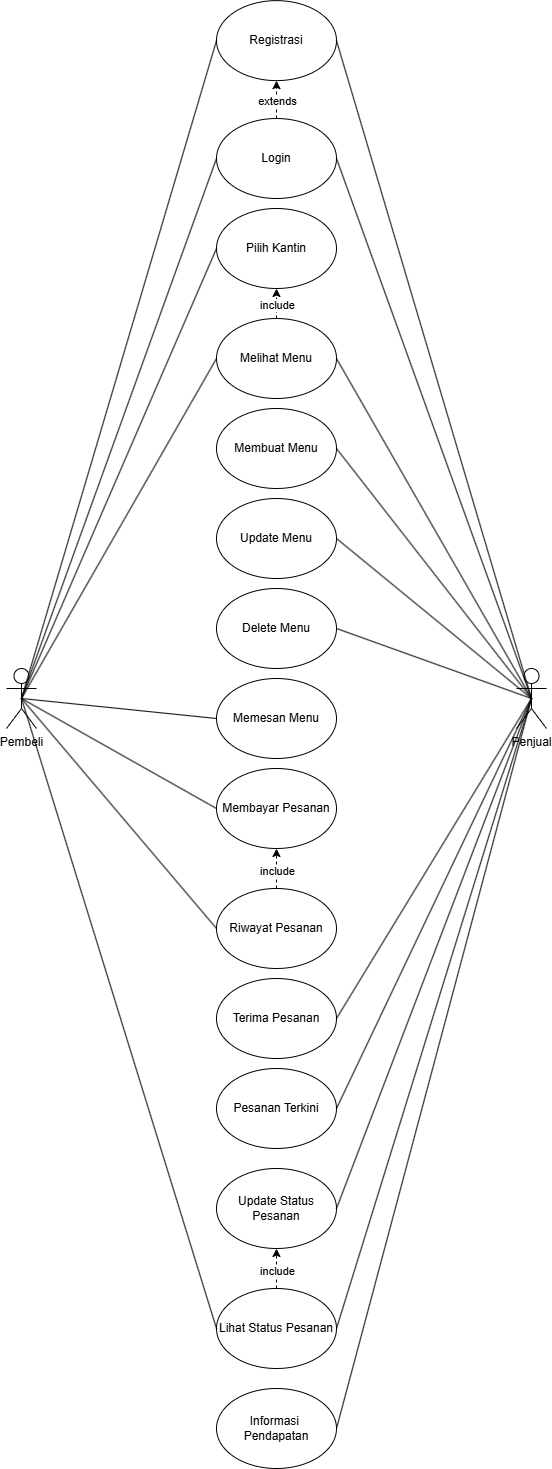

The diagram above was exported from draw.io. Its source (the exported page's mxGraphModel, read from the mxfile embedded in the PNG):
<mxGraphModel dx="2828" dy="2588" grid="1" gridSize="10" guides="1" tooltips="1" connect="1" arrows="1" fold="1" page="1" pageScale="1" pageWidth="850" pageHeight="1100" math="0" shadow="0">
  <root>
    <mxCell id="0" />
    <mxCell id="1" parent="0" />
    <mxCell id="fEDT8ziyMRTjYhhhE0u0-1" parent="1" style="shape=umlActor;verticalLabelPosition=bottom;verticalAlign=top;html=1;outlineConnect=0;" value="Pembeli" vertex="1">
      <mxGeometry height="60" width="30" x="80" y="510" as="geometry" />
    </mxCell>
    <mxCell id="fEDT8ziyMRTjYhhhE0u0-2" parent="1" style="ellipse;whiteSpace=wrap;html=1;" value="Registrasi" vertex="1">
      <mxGeometry height="80" width="120" x="290" y="-157.88" as="geometry" />
    </mxCell>
    <mxCell id="fEDT8ziyMRTjYhhhE0u0-3" parent="1" style="ellipse;whiteSpace=wrap;html=1;" value="Login" vertex="1">
      <mxGeometry height="80" width="120" x="290" y="-40" as="geometry" />
    </mxCell>
    <mxCell id="8pA6xDTAF8rYJ_KEmeIj-32" edge="1" parent="1" source="8pA6xDTAF8rYJ_KEmeIj-2" style="rounded=0;orthogonalLoop=1;jettySize=auto;html=1;exitX=0.5;exitY=0.5;exitDx=0;exitDy=0;exitPerimeter=0;entryX=1;entryY=0.5;entryDx=0;entryDy=0;startArrow=none;startFill=0;endArrow=none;endFill=0;" target="8pA6xDTAF8rYJ_KEmeIj-25">
      <mxGeometry relative="1" as="geometry" />
    </mxCell>
    <mxCell id="8pA6xDTAF8rYJ_KEmeIj-2" parent="1" style="shape=umlActor;verticalLabelPosition=bottom;verticalAlign=top;html=1;outlineConnect=0;" value="Penjual" vertex="1">
      <mxGeometry height="60" width="30" x="590" y="510" as="geometry" />
    </mxCell>
    <mxCell id="8pA6xDTAF8rYJ_KEmeIj-7" edge="1" parent="1" source="fEDT8ziyMRTjYhhhE0u0-3" style="endArrow=classic;dashed=1;html=1;rounded=0;endFill=1;exitX=0.5;exitY=0;exitDx=0;exitDy=0;entryX=0.5;entryY=1;entryDx=0;entryDy=0;" target="fEDT8ziyMRTjYhhhE0u0-2" value="">
      <mxGeometry height="50" relative="1" width="50" as="geometry">
        <mxPoint x="340" y="50" as="sourcePoint" />
        <mxPoint x="390" as="targetPoint" />
      </mxGeometry>
    </mxCell>
    <mxCell id="8pA6xDTAF8rYJ_KEmeIj-10" connectable="0" parent="8pA6xDTAF8rYJ_KEmeIj-7" style="edgeLabel;html=1;align=center;verticalAlign=middle;resizable=0;points=[];" value="extends" vertex="1">
      <mxGeometry relative="1" x="-0.0934" as="geometry">
        <mxPoint as="offset" />
      </mxGeometry>
    </mxCell>
    <mxCell id="8pA6xDTAF8rYJ_KEmeIj-11" parent="1" style="ellipse;whiteSpace=wrap;html=1;" value="Membuat Menu" vertex="1">
      <mxGeometry height="80" width="120" x="290" y="250" as="geometry" />
    </mxCell>
    <mxCell id="H2TEU_ggkdMvNnsOkey--2" edge="1" parent="1" source="fEDT8ziyMRTjYhhhE0u0-1" style="endArrow=none;html=1;rounded=0;entryX=0;entryY=0.5;entryDx=0;entryDy=0;exitX=0.5;exitY=0.5;exitDx=0;exitDy=0;exitPerimeter=0;" target="fEDT8ziyMRTjYhhhE0u0-2" value="">
      <mxGeometry height="50" relative="1" width="50" as="geometry">
        <mxPoint x="120" y="40" as="sourcePoint" />
        <mxPoint x="170" y="-10" as="targetPoint" />
      </mxGeometry>
    </mxCell>
    <mxCell id="8pA6xDTAF8rYJ_KEmeIj-13" parent="1" style="ellipse;whiteSpace=wrap;html=1;" value="Melihat Menu" vertex="1">
      <mxGeometry height="80" width="120" x="290" y="160" as="geometry" />
    </mxCell>
    <mxCell id="8pA6xDTAF8rYJ_KEmeIj-15" parent="1" style="ellipse;whiteSpace=wrap;html=1;" value="Membayar Pesanan" vertex="1">
      <mxGeometry height="80" width="120" x="290" y="610" as="geometry" />
    </mxCell>
    <mxCell id="H2TEU_ggkdMvNnsOkey--4" edge="1" parent="1" source="8pA6xDTAF8rYJ_KEmeIj-2" style="endArrow=none;html=1;rounded=0;entryX=1;entryY=0.5;entryDx=0;entryDy=0;exitX=0.5;exitY=0.5;exitDx=0;exitDy=0;exitPerimeter=0;" target="fEDT8ziyMRTjYhhhE0u0-2" value="">
      <mxGeometry height="50" relative="1" width="50" as="geometry">
        <mxPoint x="510" y="150" as="sourcePoint" />
        <mxPoint x="685" y="-8" as="targetPoint" />
      </mxGeometry>
    </mxCell>
    <mxCell id="H2TEU_ggkdMvNnsOkey--5" edge="1" parent="1" source="fEDT8ziyMRTjYhhhE0u0-3" style="endArrow=none;html=1;rounded=0;entryX=0.5;entryY=0.5;entryDx=0;entryDy=0;exitX=1;exitY=0.5;exitDx=0;exitDy=0;entryPerimeter=0;" target="8pA6xDTAF8rYJ_KEmeIj-2" value="">
      <mxGeometry height="50" relative="1" width="50" as="geometry">
        <mxPoint x="410" y="39.55" as="sourcePoint" />
        <mxPoint x="585" y="39.55" as="targetPoint" />
      </mxGeometry>
    </mxCell>
    <mxCell id="8pA6xDTAF8rYJ_KEmeIj-14" parent="1" style="ellipse;whiteSpace=wrap;html=1;" value="Memesan Menu" vertex="1">
      <mxGeometry height="80" width="120" x="290" y="520" as="geometry" />
    </mxCell>
    <mxCell id="8pA6xDTAF8rYJ_KEmeIj-17" parent="1" style="ellipse;whiteSpace=wrap;html=1;" value="Update Menu" vertex="1">
      <mxGeometry height="80" width="120" x="290" y="340" as="geometry" />
    </mxCell>
    <mxCell id="H2TEU_ggkdMvNnsOkey--3" edge="1" parent="1" source="fEDT8ziyMRTjYhhhE0u0-1" style="endArrow=none;html=1;rounded=0;entryX=0;entryY=0.5;entryDx=0;entryDy=0;exitX=0.5;exitY=0.5;exitDx=0;exitDy=0;exitPerimeter=0;" target="fEDT8ziyMRTjYhhhE0u0-3" value="">
      <mxGeometry height="50" relative="1" width="50" as="geometry">
        <mxPoint x="120" y="40" as="sourcePoint" />
        <mxPoint x="300" y="-108" as="targetPoint" />
      </mxGeometry>
    </mxCell>
    <mxCell id="8pA6xDTAF8rYJ_KEmeIj-18" parent="1" style="ellipse;whiteSpace=wrap;html=1;" value="Terima Pesanan" vertex="1">
      <mxGeometry height="80" width="120" x="290" y="820" as="geometry" />
    </mxCell>
    <mxCell id="8pA6xDTAF8rYJ_KEmeIj-19" parent="1" style="ellipse;whiteSpace=wrap;html=1;" value="Riwayat Pesanan" vertex="1">
      <mxGeometry height="80" width="120" x="290" y="730" as="geometry" />
    </mxCell>
    <mxCell id="8pA6xDTAF8rYJ_KEmeIj-20" parent="1" style="ellipse;whiteSpace=wrap;html=1;" value="Update Status Pesanan" vertex="1">
      <mxGeometry height="80" width="120" x="290" y="1010" as="geometry" />
    </mxCell>
    <mxCell id="H2TEU_ggkdMvNnsOkey--6" edge="1" parent="1" source="8pA6xDTAF8rYJ_KEmeIj-11" style="endArrow=none;html=1;rounded=0;entryX=0.5;entryY=0.5;entryDx=0;entryDy=0;exitX=1;exitY=0.5;exitDx=0;exitDy=0;entryPerimeter=0;" target="8pA6xDTAF8rYJ_KEmeIj-2" value="">
      <mxGeometry height="50" relative="1" width="50" as="geometry">
        <mxPoint x="410" y="130" as="sourcePoint" />
        <mxPoint x="565" y="450" as="targetPoint" />
      </mxGeometry>
    </mxCell>
    <mxCell id="H2TEU_ggkdMvNnsOkey--7" edge="1" parent="1" source="8pA6xDTAF8rYJ_KEmeIj-13" style="endArrow=none;html=1;rounded=0;entryX=0.5;entryY=0.5;entryDx=0;entryDy=0;exitX=1;exitY=0.5;exitDx=0;exitDy=0;entryPerimeter=0;" target="8pA6xDTAF8rYJ_KEmeIj-2" value="">
      <mxGeometry height="50" relative="1" width="50" as="geometry">
        <mxPoint x="410" y="240" as="sourcePoint" />
        <mxPoint x="565" y="450" as="targetPoint" />
      </mxGeometry>
    </mxCell>
    <mxCell id="H2TEU_ggkdMvNnsOkey--8" edge="1" parent="1" source="fEDT8ziyMRTjYhhhE0u0-1" style="endArrow=none;html=1;rounded=0;entryX=0;entryY=0.5;entryDx=0;entryDy=0;exitX=0.5;exitY=0.5;exitDx=0;exitDy=0;exitPerimeter=0;" target="8pA6xDTAF8rYJ_KEmeIj-13" value="">
      <mxGeometry height="50" relative="1" width="50" as="geometry">
        <mxPoint x="120" y="330" as="sourcePoint" />
        <mxPoint x="275" y="430" as="targetPoint" />
      </mxGeometry>
    </mxCell>
    <mxCell id="H2TEU_ggkdMvNnsOkey--9" parent="1" style="ellipse;whiteSpace=wrap;html=1;" value="Delete Menu" vertex="1">
      <mxGeometry height="80" width="120" x="290" y="430" as="geometry" />
    </mxCell>
    <mxCell id="SUfH0-77CysL7Armr6_A-1" edge="1" parent="1" source="8pA6xDTAF8rYJ_KEmeIj-17" style="endArrow=none;html=1;rounded=0;entryX=0.5;entryY=0.5;entryDx=0;entryDy=0;exitX=1;exitY=0.5;exitDx=0;exitDy=0;entryPerimeter=0;" target="8pA6xDTAF8rYJ_KEmeIj-2" value="">
      <mxGeometry height="50" relative="1" width="50" as="geometry">
        <mxPoint x="420" y="250" as="sourcePoint" />
        <mxPoint x="625" y="350" as="targetPoint" />
      </mxGeometry>
    </mxCell>
    <mxCell id="SUfH0-77CysL7Armr6_A-2" edge="1" parent="1" source="H2TEU_ggkdMvNnsOkey--9" style="endArrow=none;html=1;rounded=0;exitX=1;exitY=0.5;exitDx=0;exitDy=0;entryX=0.5;entryY=0.5;entryDx=0;entryDy=0;entryPerimeter=0;" target="8pA6xDTAF8rYJ_KEmeIj-2" value="">
      <mxGeometry height="50" relative="1" width="50" as="geometry">
        <mxPoint x="425" y="450" as="sourcePoint" />
        <mxPoint x="630" y="450" as="targetPoint" />
      </mxGeometry>
    </mxCell>
    <mxCell id="SUfH0-77CysL7Armr6_A-3" edge="1" parent="1" source="fEDT8ziyMRTjYhhhE0u0-1" style="endArrow=none;html=1;rounded=0;entryX=0;entryY=0.5;entryDx=0;entryDy=0;exitX=0.5;exitY=0.5;exitDx=0;exitDy=0;exitPerimeter=0;" target="8pA6xDTAF8rYJ_KEmeIj-14" value="">
      <mxGeometry height="50" relative="1" width="50" as="geometry">
        <mxPoint x="105" y="350" as="sourcePoint" />
        <mxPoint x="300" y="220" as="targetPoint" />
      </mxGeometry>
    </mxCell>
    <mxCell id="SUfH0-77CysL7Armr6_A-4" parent="1" style="ellipse;whiteSpace=wrap;html=1;" value="Pesanan Terkini" vertex="1">
      <mxGeometry height="80" width="120" x="290" y="910" as="geometry" />
    </mxCell>
    <mxCell id="SUfH0-77CysL7Armr6_A-5" edge="1" parent="1" source="fEDT8ziyMRTjYhhhE0u0-1" style="endArrow=none;html=1;rounded=0;entryX=0;entryY=0.5;entryDx=0;entryDy=0;exitX=0.5;exitY=0.5;exitDx=0;exitDy=0;exitPerimeter=0;" target="8pA6xDTAF8rYJ_KEmeIj-15" value="">
      <mxGeometry height="50" relative="1" width="50" as="geometry">
        <mxPoint x="105" y="430" as="sourcePoint" />
        <mxPoint x="300" y="570" as="targetPoint" />
      </mxGeometry>
    </mxCell>
    <mxCell id="SUfH0-77CysL7Armr6_A-6" edge="1" parent="1" source="fEDT8ziyMRTjYhhhE0u0-1" style="endArrow=none;html=1;rounded=0;entryX=0;entryY=0.5;entryDx=0;entryDy=0;exitX=0.5;exitY=0.5;exitDx=0;exitDy=0;exitPerimeter=0;" target="8pA6xDTAF8rYJ_KEmeIj-19" value="">
      <mxGeometry height="50" relative="1" width="50" as="geometry">
        <mxPoint x="110" y="400" as="sourcePoint" />
        <mxPoint x="305" y="630" as="targetPoint" />
      </mxGeometry>
    </mxCell>
    <mxCell id="SUfH0-77CysL7Armr6_A-7" edge="1" parent="1" source="8pA6xDTAF8rYJ_KEmeIj-18" style="endArrow=none;html=1;rounded=0;exitX=1;exitY=0.5;exitDx=0;exitDy=0;entryX=0.5;entryY=0.5;entryDx=0;entryDy=0;entryPerimeter=0;" target="8pA6xDTAF8rYJ_KEmeIj-2" value="">
      <mxGeometry height="50" relative="1" width="50" as="geometry">
        <mxPoint x="420" y="400" as="sourcePoint" />
        <mxPoint x="610" y="340" as="targetPoint" />
      </mxGeometry>
    </mxCell>
    <mxCell id="SUfH0-77CysL7Armr6_A-8" edge="1" parent="1" source="SUfH0-77CysL7Armr6_A-4" style="endArrow=none;html=1;rounded=0;exitX=1;exitY=0.5;exitDx=0;exitDy=0;entryX=0.5;entryY=0.5;entryDx=0;entryDy=0;entryPerimeter=0;" target="8pA6xDTAF8rYJ_KEmeIj-2" value="">
      <mxGeometry height="50" relative="1" width="50" as="geometry">
        <mxPoint x="420" y="770" as="sourcePoint" />
        <mxPoint x="625" y="350" as="targetPoint" />
      </mxGeometry>
    </mxCell>
    <mxCell id="8pA6xDTAF8rYJ_KEmeIj-33" edge="1" parent="1" source="SUfH0-77CysL7Armr6_A-9" style="rounded=0;orthogonalLoop=1;jettySize=auto;html=1;exitX=1;exitY=0.5;exitDx=0;exitDy=0;entryX=0.5;entryY=0.5;entryDx=0;entryDy=0;entryPerimeter=0;endArrow=none;endFill=0;" target="8pA6xDTAF8rYJ_KEmeIj-2">
      <mxGeometry relative="1" as="geometry">
        <mxPoint x="540" y="860" as="targetPoint" />
      </mxGeometry>
    </mxCell>
    <mxCell id="SUfH0-77CysL7Armr6_A-9" parent="1" style="ellipse;whiteSpace=wrap;html=1;" value="Informasi&amp;nbsp;&lt;div&gt;Pendapatan&lt;/div&gt;" vertex="1">
      <mxGeometry height="80" width="120" x="290" y="1230" as="geometry" />
    </mxCell>
    <mxCell id="SUfH0-77CysL7Armr6_A-11" parent="1" style="ellipse;whiteSpace=wrap;html=1;" value="Pilih Kantin" vertex="1">
      <mxGeometry height="80" width="120" x="290" y="50" as="geometry" />
    </mxCell>
    <mxCell id="SUfH0-77CysL7Armr6_A-12" edge="1" parent="1" source="fEDT8ziyMRTjYhhhE0u0-1" style="endArrow=none;html=1;rounded=0;entryX=0;entryY=0.5;entryDx=0;entryDy=0;exitX=0.5;exitY=0.5;exitDx=0;exitDy=0;exitPerimeter=0;" target="SUfH0-77CysL7Armr6_A-11" value="">
      <mxGeometry height="50" relative="1" width="50" as="geometry">
        <mxPoint x="105" y="350" as="sourcePoint" />
        <mxPoint x="300" y="310" as="targetPoint" />
      </mxGeometry>
    </mxCell>
    <mxCell id="8pA6xDTAF8rYJ_KEmeIj-22" edge="1" parent="1" source="8pA6xDTAF8rYJ_KEmeIj-13" style="endArrow=classic;dashed=1;html=1;rounded=0;endFill=1;exitX=0.5;exitY=0;exitDx=0;exitDy=0;entryX=0.5;entryY=1;entryDx=0;entryDy=0;" target="SUfH0-77CysL7Armr6_A-11" value="">
      <mxGeometry height="50" relative="1" width="50" as="geometry">
        <mxPoint x="349.62" y="208" as="sourcePoint" />
        <mxPoint x="349.62" y="150" as="targetPoint" />
      </mxGeometry>
    </mxCell>
    <mxCell id="8pA6xDTAF8rYJ_KEmeIj-23" connectable="0" parent="8pA6xDTAF8rYJ_KEmeIj-22" style="edgeLabel;html=1;align=center;verticalAlign=middle;resizable=0;points=[];" value="include" vertex="1">
      <mxGeometry relative="1" x="-0.0934" as="geometry">
        <mxPoint as="offset" />
      </mxGeometry>
    </mxCell>
    <mxCell id="SUfH0-77CysL7Armr6_A-18" edge="1" parent="1" source="8pA6xDTAF8rYJ_KEmeIj-19" style="endArrow=classic;dashed=1;html=1;rounded=0;endFill=1;exitX=0.5;exitY=0;exitDx=0;exitDy=0;entryX=0.5;entryY=1;entryDx=0;entryDy=0;" value="">
      <mxGeometry height="50" relative="1" width="50" as="geometry">
        <mxPoint x="350" y="720" as="sourcePoint" />
        <mxPoint x="350" y="690" as="targetPoint" />
      </mxGeometry>
    </mxCell>
    <mxCell id="SUfH0-77CysL7Armr6_A-19" connectable="0" parent="SUfH0-77CysL7Armr6_A-18" style="edgeLabel;html=1;align=center;verticalAlign=middle;resizable=0;points=[];" value="include" vertex="1">
      <mxGeometry relative="1" x="-0.0934" as="geometry">
        <mxPoint as="offset" />
      </mxGeometry>
    </mxCell>
    <mxCell id="8pA6xDTAF8rYJ_KEmeIj-25" parent="1" style="ellipse;whiteSpace=wrap;html=1;" value="Lihat Status Pesanan" vertex="1">
      <mxGeometry height="80" width="120" x="290" y="1130" as="geometry" />
    </mxCell>
    <mxCell id="8pA6xDTAF8rYJ_KEmeIj-28" edge="1" parent="1" source="8pA6xDTAF8rYJ_KEmeIj-25" style="endArrow=classic;dashed=1;html=1;rounded=0;endFill=1;exitX=0.5;exitY=0;exitDx=0;exitDy=0;entryX=0.5;entryY=1;entryDx=0;entryDy=0;" target="8pA6xDTAF8rYJ_KEmeIj-20" value="">
      <mxGeometry height="50" relative="1" width="50" as="geometry">
        <mxPoint x="349.63" y="1130" as="sourcePoint" />
        <mxPoint x="350" y="1100" as="targetPoint" />
      </mxGeometry>
    </mxCell>
    <mxCell id="8pA6xDTAF8rYJ_KEmeIj-29" connectable="0" parent="8pA6xDTAF8rYJ_KEmeIj-28" style="edgeLabel;html=1;align=center;verticalAlign=middle;resizable=0;points=[];" value="include" vertex="1">
      <mxGeometry relative="1" x="-0.0934" as="geometry">
        <mxPoint as="offset" />
      </mxGeometry>
    </mxCell>
    <mxCell id="SUfH0-77CysL7Armr6_A-24" edge="1" parent="1" source="fEDT8ziyMRTjYhhhE0u0-1" style="endArrow=none;html=1;rounded=0;entryX=0;entryY=0.5;entryDx=0;entryDy=0;exitX=0.5;exitY=0.5;exitDx=0;exitDy=0;exitPerimeter=0;" target="8pA6xDTAF8rYJ_KEmeIj-25" value="">
      <mxGeometry height="50" relative="1" width="50" as="geometry">
        <mxPoint x="80" y="630" as="sourcePoint" />
        <mxPoint x="275" y="860" as="targetPoint" />
      </mxGeometry>
    </mxCell>
    <mxCell id="8pA6xDTAF8rYJ_KEmeIj-35" edge="1" parent="1" source="8pA6xDTAF8rYJ_KEmeIj-20" style="edgeStyle=none;shape=connector;rounded=0;orthogonalLoop=1;jettySize=auto;html=1;exitX=1;exitY=0.5;exitDx=0;exitDy=0;entryX=0.5;entryY=0.5;entryDx=0;entryDy=0;entryPerimeter=0;strokeColor=default;align=center;verticalAlign=middle;fontFamily=Helvetica;fontSize=11;fontColor=default;labelBackgroundColor=default;endArrow=none;endFill=0;" target="8pA6xDTAF8rYJ_KEmeIj-2">
      <mxGeometry relative="1" as="geometry" />
    </mxCell>
  </root>
</mxGraphModel>